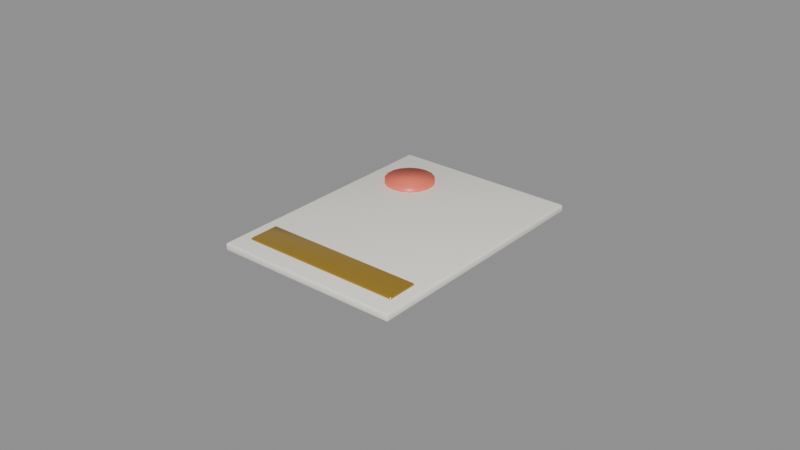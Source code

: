 # Source: Doc_ApprovalPaper.blend  (saved by Blender 5.3.31; exported with 4.5.12 LTS)
import bpy
from mathutils import Matrix  # noqa: F401  (used for matrix-valued properties, if any)

bpy.ops.wm.read_factory_settings(use_empty=True)
scene = bpy.context.scene
scene.name = 'Scene'

# ---- materials (node trees are filled in below, after node groups)
mat_mat_paperwarm = bpy.data.materials.new('Mat_PaperWarm')
mat_mat_paperwarm.diffuse_color = (0.9662, 0.9287, 0.8378, 1.0)
mat_mat_brass = bpy.data.materials.new('Mat_Brass')
mat_mat_brass.diffuse_color = (0.6921, 0.4339, 0.06372, 1.0)
mat_mat_developer_coral = bpy.data.materials.new('Mat_Developer_Coral')
mat_mat_developer_coral.diffuse_color = (0.9551, 0.1789, 0.1065, 1.0)

# ---- material node trees
mat_mat_paperwarm.use_nodes = True; mat_mat_paperwarm.node_tree.nodes.clear()
_N = mat_mat_paperwarm.node_tree.nodes; _L = mat_mat_paperwarm.node_tree.links
n0 = _N.new('ShaderNodeBsdfPrincipled'); n0.name = 'Principled BSDF'; n0.location = (-200, 100)
n0.inputs[0].default_value = (0.9662, 0.9287, 0.8378, 1.0)
n0.inputs[2].default_value = 0.58
n0.inputs[10].default_value = 0.005
n1 = _N.new('ShaderNodeOutputMaterial'); n1.name = 'Material Output'; n1.location = (200, 100)
_L.new(n0.outputs[0], n1.inputs[0])
n1.is_active_output = True
mat_mat_brass.use_nodes = True; mat_mat_brass.node_tree.nodes.clear()
_N = mat_mat_brass.node_tree.nodes; _L = mat_mat_brass.node_tree.links
n0 = _N.new('ShaderNodeBsdfPrincipled'); n0.name = 'Principled BSDF'; n0.location = (-200, 100)
n0.inputs[0].default_value = (0.6921, 0.4339, 0.06372, 1.0)
n0.inputs[1].default_value = 0.82
n0.inputs[2].default_value = 0.24
n0.inputs[10].default_value = 0.005
n1 = _N.new('ShaderNodeOutputMaterial'); n1.name = 'Material Output'; n1.location = (200, 100)
_L.new(n0.outputs[0], n1.inputs[0])
n1.is_active_output = True
mat_mat_developer_coral.use_nodes = True; mat_mat_developer_coral.node_tree.nodes.clear()
_N = mat_mat_developer_coral.node_tree.nodes; _L = mat_mat_developer_coral.node_tree.links
n0 = _N.new('ShaderNodeBsdfPrincipled'); n0.name = 'Principled BSDF'; n0.location = (-200, 100)
n0.inputs[0].default_value = (0.9551, 0.1789, 0.1065, 1.0)
n0.inputs[2].default_value = 0.38
n0.inputs[10].default_value = 0.005
n1 = _N.new('ShaderNodeOutputMaterial'); n1.name = 'Material Output'; n1.location = (200, 100)
_L.new(n0.outputs[0], n1.inputs[0])
n1.is_active_output = True

# ---- meshes
me_cube = bpy.data.meshes.new('Cube')
me_cube.from_pydata([(-0.0294, -0.0404, -0.00125), (-0.0294, -0.041, -0.00065), (-0.03, -0.0404, -0.00065), (-0.0294, -0.04082, -0.001074), (-0.02975, -0.04075, -0.0009964), (-0.02982, -0.04082, -0.00065), (-0.02982, -0.0404, -0.001074), (-0.0294, -0.041, 0.00065), (-0.0294, -0.0404, 0.00125), (-0.03, -0.0404, 0.00065), (-0.0294, -0.04082, 0.001074), (-0.02975, -0.04075, 0.0009964), (-0.02982, -0.0404, 0.001074), (-0.02982, -0.04082, 0.00065), (-0.0294, 0.0404, -0.00125), (-0.03, 0.0404, -0.00065), (-0.0294, 0.041, -0.00065), (-0.02982, 0.0404, -0.001074), (-0.02975, 0.04075, -0.0009964), (-0.02982, 0.04082, -0.00065), (-0.0294, 0.04082, -0.001074), (-0.0294, 0.0404, 0.00125), (-0.0294, 0.041, 0.00065), (-0.03, 0.0404, 0.00065), (-0.0294, 0.04082, 0.001074), (-0.02975, 0.04075, 0.0009964), (-0.02982, 0.04082, 0.00065), (-0.02982, 0.0404, 0.001074), (0.0294, -0.0404, -0.00125), (0.03, -0.0404, -0.00065), (0.0294, -0.041, -0.00065), (0.02982, -0.0404, -0.001074), (0.02975, -0.04075, -0.0009964), (0.02982, -0.04082, -0.00065), (0.0294, -0.04082, -0.001074), (0.0294, -0.0404, 0.00125), (0.0294, -0.041, 0.00065), (0.03, -0.0404, 0.00065), (0.0294, -0.04082, 0.001074), (0.02975, -0.04075, 0.0009964), (0.02982, -0.04082, 0.00065), (0.02982, -0.0404, 0.001074), (0.0294, 0.0404, -0.00125), (0.0294, 0.041, -0.00065), (0.03, 0.0404, -0.00065), (0.0294, 0.04082, -0.001074), (0.02975, 0.04075, -0.0009964), (0.02982, 0.04082, -0.00065), (0.02982, 0.0404, -0.001074), (0.0294, 0.0404, 0.00125), (0.03, 0.0404, 0.00065), (0.0294, 0.041, 0.00065), (0.02982, 0.0404, 0.001074), (0.02975, 0.04075, 0.0009964), (0.02982, 0.04082, 0.00065), (0.0294, 0.04082, 0.001074)], [], [(0, 3, 4, 6), (1, 5, 4, 3), (2, 6, 4, 5), (7, 10, 11, 13), (8, 12, 11, 10), (9, 13, 11, 12), (14, 17, 18, 20), (15, 19, 18, 17), (16, 20, 18, 19), (21, 24, 25, 27), (22, 26, 25, 24), (23, 27, 25, 26), (28, 31, 32, 34), (29, 33, 32, 31), (30, 34, 32, 33), (35, 38, 39, 41), (36, 40, 39, 38), (37, 41, 39, 40), (42, 45, 46, 48), (43, 47, 46, 45), (44, 48, 46, 47), (49, 52, 53, 55), (50, 54, 53, 52), (51, 55, 53, 54), (14, 0, 6, 17), (17, 6, 2, 15), (1, 7, 13, 5), (5, 13, 9, 2), (8, 21, 27, 12), (12, 27, 23, 9), (22, 16, 19, 26), (26, 19, 15, 23), (42, 14, 20, 45), (45, 20, 16, 43), (21, 49, 55, 24), (24, 55, 51, 22), (50, 44, 47, 54), (54, 47, 43, 51), (28, 42, 48, 31), (31, 48, 44, 29), (49, 35, 41, 52), (52, 41, 37, 50), (36, 30, 33, 40), (40, 33, 29, 37), (0, 28, 34, 3), (3, 34, 30, 1), (35, 8, 10, 38), (38, 10, 7, 36), (14, 42, 28, 0), (2, 9, 23, 15), (30, 36, 7, 1), (49, 21, 8, 35), (16, 22, 51, 43), (44, 50, 37, 29)])
me_cube.polygons.foreach_set('use_smooth', [True] * 54)
_uv = me_cube.uv_layers.new(name='UVMap')
_uv.uv.foreach_set('vector', [0.1275, 0.7482, 0.1275, 0.75, 0.1261, 0.75, 0.125, 0.7482, 0.435, 0.9975, 0.435, 1.0, 0.4004, 1.0, 0.375, 0.9975, 0.435, 0.001829, 0.375, 0.001829, 0.375, 0.0007731, 0.435, 0.0, 0.565, 0.9975, 0.625, 0.9975, 0.625, 0.9989, 0.565, 1.0, 0.8725, 0.7482, 0.875, 0.7482, 0.875, 0.7492, 0.8725, 0.75, 0.565, 0.001829, 0.565, 0.0, 0.5996, 0.0, 0.625, 0.001829, 0.1275, 0.5018, 0.125, 0.5018, 0.125, 0.5008, 0.1275, 0.5, 0.435, 0.2482, 0.435, 0.25, 0.3877, 0.2505, 0.375, 0.2482, 0.435, 0.2525, 0.375, 0.2525, 0.3877, 0.2505, 0.435, 0.25, 0.8725, 0.5018, 0.8725, 0.5, 0.8739, 0.5, 0.875, 0.5018, 0.565, 0.2525, 0.565, 0.25, 0.6123, 0.2496, 0.625, 0.2525, 0.565, 0.2482, 0.625, 0.2482, 0.6123, 0.2496, 0.565, 0.25, 0.3725, 0.7482, 0.375, 0.7482, 0.3835, 0.7501, 0.3738, 0.7513, 0.435, 0.7482, 0.435, 0.75, 0.3835, 0.7501, 0.375, 0.7482, 0.435, 0.7525, 0.3738, 0.7513, 0.3835, 0.7501, 0.435, 0.75, 0.6275, 0.7482, 0.6262, 0.7513, 0.6169, 0.7497, 0.625, 0.7482, 0.565, 0.7525, 0.565, 0.75, 0.6169, 0.7497, 0.6262, 0.7513, 0.565, 0.7482, 0.625, 0.7482, 0.6169, 0.7497, 0.565, 0.75, 0.3725, 0.5018, 0.3737, 0.4988, 0.3831, 0.5003, 0.375, 0.5018, 0.435, 0.4975, 0.435, 0.5, 0.3831, 0.5003, 0.3737, 0.4988, 0.435, 0.5018, 0.375, 0.5018, 0.3831, 0.5003, 0.435, 0.5, 0.6275, 0.5018, 0.625, 0.5018, 0.6165, 0.4999, 0.6262, 0.4988, 0.565, 0.5018, 0.565, 0.5, 0.6165, 0.4999, 0.625, 0.5018, 0.565, 0.4975, 0.6262, 0.4988, 0.6165, 0.4999, 0.565, 0.5, 0.1275, 0.5018, 0.1275, 0.7482, 0.125, 0.7482, 0.125, 0.5018, 0.375, 0.2482, 0.375, 0.001829, 0.435, 0.001829, 0.435, 0.2482, 0.435, 0.9975, 0.565, 0.9975, 0.565, 1.0, 0.435, 1.0, 0.435, 0.0, 0.565, 0.0, 0.565, 0.001829, 0.435, 0.001829, 0.8725, 0.7482, 0.8725, 0.5018, 0.875, 0.5018, 0.875, 0.7482, 0.625, 0.001829, 0.625, 0.2482, 0.565, 0.2482, 0.565, 0.001829, 0.565, 0.2525, 0.435, 0.2525, 0.435, 0.25, 0.565, 0.25, 0.565, 0.25, 0.435, 0.25, 0.435, 0.2482, 0.565, 0.2482, 0.3725, 0.5018, 0.1275, 0.5018, 0.1275, 0.5, 0.3737, 0.4988, 0.3737, 0.4988, 0.375, 0.2525, 0.435, 0.2525, 0.435, 0.4975, 0.8725, 0.5018, 0.6275, 0.5018, 0.6262, 0.4988, 0.8725, 0.5, 0.625, 0.2525, 0.6262, 0.4988, 0.565, 0.4975, 0.565, 0.2525, 0.565, 0.5018, 0.435, 0.5018, 0.435, 0.5, 0.565, 0.5, 0.565, 0.5, 0.435, 0.5, 0.435, 0.4975, 0.565, 0.4975, 0.3725, 0.7482, 0.3725, 0.5018, 0.375, 0.5018, 0.375, 0.7482, 0.375, 0.7482, 0.375, 0.5018, 0.435, 0.5018, 0.435, 0.7482, 0.6275, 0.5018, 0.6275, 0.7482, 0.625, 0.7482, 0.625, 0.5018, 0.625, 0.5018, 0.625, 0.7482, 0.565, 0.7482, 0.565, 0.5018, 0.565, 0.7525, 0.435, 0.7525, 0.435, 0.75, 0.565, 0.75, 0.565, 0.75, 0.435, 0.75, 0.435, 0.7482, 0.565, 0.7482, 0.1275, 0.7482, 0.3725, 0.7482, 0.3738, 0.7513, 0.1275, 0.75, 0.375, 0.9975, 0.3738, 0.7513, 0.435, 0.7525, 0.435, 0.9975, 0.6275, 0.7482, 0.8725, 0.7482, 0.8725, 0.75, 0.6262, 0.7513, 0.6262, 0.7513, 0.625, 0.9975, 0.565, 0.9975, 0.565, 0.7525, 0.1275, 0.5018, 0.3725, 0.5018, 0.3725, 0.7482, 0.1275, 0.7482, 0.435, 0.001829, 0.565, 0.001829, 0.565, 0.2482, 0.435, 0.2482, 0.435, 0.7525, 0.565, 0.7525, 0.565, 0.9975, 0.435, 0.9975, 0.6275, 0.5018, 0.8725, 0.5018, 0.8725, 0.7482, 0.6275, 0.7482, 0.435, 0.2525, 0.565, 0.2525, 0.565, 0.4975, 0.435, 0.4975, 0.435, 0.5018, 0.565, 0.5018, 0.565, 0.7482, 0.435, 0.7482])
me_cube.materials.append(mat_mat_paperwarm)
me_cube.update()
me_cube_001 = bpy.data.meshes.new('Cube.001')
me_cube_001.from_pydata([(-0.0255, -0.0045, -0.0016), (-0.0255, -0.005, -0.0011), (-0.026, -0.0045, -0.0011), (-0.0255, -0.004854, -0.001454), (-0.02579, -0.004789, -0.001389), (-0.02585, -0.004854, -0.0011), (-0.02585, -0.0045, -0.001454), (-0.0255, -0.005, 0.0011), (-0.0255, -0.0045, 0.0016), (-0.026, -0.0045, 0.0011), (-0.0255, -0.004854, 0.001454), (-0.02579, -0.004789, 0.001389), (-0.02585, -0.0045, 0.001454), (-0.02585, -0.004854, 0.0011), (-0.0255, 0.0045, -0.0016), (-0.026, 0.0045, -0.0011), (-0.0255, 0.005, -0.0011), (-0.02585, 0.0045, -0.001454), (-0.02579, 0.004789, -0.001389), (-0.02585, 0.004854, -0.0011), (-0.0255, 0.004854, -0.001454), (-0.0255, 0.0045, 0.0016), (-0.0255, 0.005, 0.0011), (-0.026, 0.0045, 0.0011), (-0.0255, 0.004854, 0.001454), (-0.02579, 0.004789, 0.001389), (-0.02585, 0.004854, 0.0011), (-0.02585, 0.0045, 0.001454), (0.0255, -0.0045, -0.0016), (0.026, -0.0045, -0.0011), (0.0255, -0.005, -0.0011), (0.02585, -0.0045, -0.001454), (0.02579, -0.004789, -0.001389), (0.02585, -0.004854, -0.0011), (0.0255, -0.004854, -0.001454), (0.0255, -0.0045, 0.0016), (0.0255, -0.005, 0.0011), (0.026, -0.0045, 0.0011), (0.0255, -0.004854, 0.001454), (0.02579, -0.004789, 0.001389), (0.02585, -0.004854, 0.0011), (0.02585, -0.0045, 0.001454), (0.0255, 0.0045, -0.0016), (0.0255, 0.005, -0.0011), (0.026, 0.0045, -0.0011), (0.0255, 0.004854, -0.001454), (0.02579, 0.004789, -0.001389), (0.02585, 0.004854, -0.0011), (0.02585, 0.0045, -0.001454), (0.0255, 0.0045, 0.0016), (0.026, 0.0045, 0.0011), (0.0255, 0.005, 0.0011), (0.02585, 0.0045, 0.001454), (0.02579, 0.004789, 0.001389), (0.02585, 0.004854, 0.0011), (0.0255, 0.004854, 0.001454)], [], [(0, 3, 4, 6), (1, 5, 4, 3), (2, 6, 4, 5), (7, 10, 11, 13), (8, 12, 11, 10), (9, 13, 11, 12), (14, 17, 18, 20), (15, 19, 18, 17), (16, 20, 18, 19), (21, 24, 25, 27), (22, 26, 25, 24), (23, 27, 25, 26), (28, 31, 32, 34), (29, 33, 32, 31), (30, 34, 32, 33), (35, 38, 39, 41), (36, 40, 39, 38), (37, 41, 39, 40), (42, 45, 46, 48), (43, 47, 46, 45), (44, 48, 46, 47), (49, 52, 53, 55), (50, 54, 53, 52), (51, 55, 53, 54), (14, 0, 6, 17), (17, 6, 2, 15), (1, 7, 13, 5), (5, 13, 9, 2), (8, 21, 27, 12), (12, 27, 23, 9), (22, 16, 19, 26), (26, 19, 15, 23), (42, 14, 20, 45), (45, 20, 16, 43), (21, 49, 55, 24), (24, 55, 51, 22), (50, 44, 47, 54), (54, 47, 43, 51), (28, 42, 48, 31), (31, 48, 44, 29), (49, 35, 41, 52), (52, 41, 37, 50), (36, 30, 33, 40), (40, 33, 29, 37), (0, 28, 34, 3), (3, 34, 30, 1), (35, 8, 10, 38), (38, 10, 7, 36), (14, 42, 28, 0), (2, 9, 23, 15), (30, 36, 7, 1), (49, 21, 8, 35), (16, 22, 51, 43), (44, 50, 37, 29)])
me_cube_001.polygons.foreach_set('use_smooth', [True] * 54)
_uv = me_cube_001.uv_layers.new(name='UVMap')
_uv.uv.foreach_set('vector', [0.1274, 0.7375, 0.1274, 0.75, 0.126, 0.75, 0.125, 0.7375, 0.4141, 0.9976, 0.4141, 1.0, 0.3915, 1.0, 0.375, 0.9976, 0.4141, 0.0125, 0.375, 0.0125, 0.375, 0.005283, 0.4141, 0.0, 0.5859, 0.9976, 0.625, 0.9976, 0.625, 0.999, 0.5859, 1.0, 0.8726, 0.7375, 0.875, 0.7375, 0.875, 0.7447, 0.8726, 0.75, 0.5859, 0.0125, 0.5859, 0.0, 0.6085, 0.0, 0.625, 0.0125, 0.1274, 0.5125, 0.125, 0.5125, 0.125, 0.5053, 0.1274, 0.5, 0.4141, 0.2375, 0.4141, 0.25, 0.3833, 0.2505, 0.375, 0.2375, 0.4141, 0.2524, 0.375, 0.2524, 0.3833, 0.2505, 0.4141, 0.25, 0.8726, 0.5125, 0.8726, 0.5, 0.874, 0.5, 0.875, 0.5125, 0.5859, 0.2524, 0.5859, 0.25, 0.6167, 0.2474, 0.625, 0.2524, 0.5859, 0.2375, 0.625, 0.2375, 0.6167, 0.2474, 0.5859, 0.25, 0.3726, 0.7375, 0.375, 0.7375, 0.3805, 0.7486, 0.3738, 0.7512, 0.4141, 0.7375, 0.4141, 0.75, 0.3805, 0.7486, 0.375, 0.7375, 0.4141, 0.7524, 0.3738, 0.7512, 0.3805, 0.7486, 0.4141, 0.75, 0.6274, 0.7375, 0.6262, 0.7512, 0.6198, 0.7482, 0.625, 0.7375, 0.5859, 0.7524, 0.5859, 0.75, 0.6198, 0.7482, 0.6262, 0.7512, 0.5859, 0.7375, 0.625, 0.7375, 0.6198, 0.7482, 0.5859, 0.75, 0.3726, 0.5125, 0.3738, 0.4988, 0.3802, 0.5018, 0.375, 0.5125, 0.4141, 0.4976, 0.4141, 0.5, 0.3802, 0.5018, 0.3738, 0.4988, 0.4141, 0.5125, 0.375, 0.5125, 0.3802, 0.5018, 0.4141, 0.5, 0.6274, 0.5125, 0.625, 0.5125, 0.6195, 0.5014, 0.6262, 0.4988, 0.5859, 0.5125, 0.5859, 0.5, 0.6195, 0.5014, 0.625, 0.5125, 0.5859, 0.4976, 0.6262, 0.4988, 0.6195, 0.5014, 0.5859, 0.5, 0.1274, 0.5125, 0.1274, 0.7375, 0.125, 0.7375, 0.125, 0.5125, 0.375, 0.2375, 0.375, 0.0125, 0.4141, 0.0125, 0.4141, 0.2375, 0.4141, 0.9976, 0.5859, 0.9976, 0.5859, 1.0, 0.4141, 1.0, 0.4141, 0.0, 0.5859, 0.0, 0.5859, 0.0125, 0.4141, 0.0125, 0.8726, 0.7375, 0.8726, 0.5125, 0.875, 0.5125, 0.875, 0.7375, 0.625, 0.0125, 0.625, 0.2375, 0.5859, 0.2375, 0.5859, 0.0125, 0.5859, 0.2524, 0.4141, 0.2524, 0.4141, 0.25, 0.5859, 0.25, 0.5859, 0.25, 0.4141, 0.25, 0.4141, 0.2375, 0.5859, 0.2375, 0.3726, 0.5125, 0.1274, 0.5125, 0.1274, 0.5, 0.3738, 0.4988, 0.3738, 0.4988, 0.375, 0.2524, 0.4141, 0.2524, 0.4141, 0.4976, 0.8726, 0.5125, 0.6274, 0.5125, 0.6262, 0.4988, 0.8726, 0.5, 0.625, 0.2524, 0.6262, 0.4988, 0.5859, 0.4976, 0.5859, 0.2524, 0.5859, 0.5125, 0.4141, 0.5125, 0.4141, 0.5, 0.5859, 0.5, 0.5859, 0.5, 0.4141, 0.5, 0.4141, 0.4976, 0.5859, 0.4976, 0.3726, 0.7375, 0.3726, 0.5125, 0.375, 0.5125, 0.375, 0.7375, 0.375, 0.7375, 0.375, 0.5125, 0.4141, 0.5125, 0.4141, 0.7375, 0.6274, 0.5125, 0.6274, 0.7375, 0.625, 0.7375, 0.625, 0.5125, 0.625, 0.5125, 0.625, 0.7375, 0.5859, 0.7375, 0.5859, 0.5125, 0.5859, 0.7524, 0.4141, 0.7524, 0.4141, 0.75, 0.5859, 0.75, 0.5859, 0.75, 0.4141, 0.75, 0.4141, 0.7375, 0.5859, 0.7375, 0.1274, 0.7375, 0.3726, 0.7375, 0.3738, 0.7512, 0.1274, 0.75, 0.375, 0.9976, 0.3738, 0.7512, 0.4141, 0.7524, 0.4141, 0.9976, 0.6274, 0.7375, 0.8726, 0.7375, 0.8726, 0.75, 0.6262, 0.7512, 0.6262, 0.7512, 0.625, 0.9976, 0.5859, 0.9976, 0.5859, 0.7524, 0.1274, 0.5125, 0.3726, 0.5125, 0.3726, 0.7375, 0.1274, 0.7375, 0.4141, 0.0125, 0.5859, 0.0125, 0.5859, 0.2375, 0.4141, 0.2375, 0.4141, 0.7524, 0.5859, 0.7524, 0.5859, 0.9976, 0.4141, 0.9976, 0.6274, 0.5125, 0.8726, 0.5125, 0.8726, 0.7375, 0.6274, 0.7375, 0.4141, 0.2524, 0.5859, 0.2524, 0.5859, 0.4976, 0.4141, 0.4976, 0.4141, 0.5125, 0.5859, 0.5125, 0.5859, 0.7375, 0.4141, 0.7375])
me_cube_001.materials.append(mat_mat_brass)
me_cube_001.update()
me_cylinder = bpy.data.meshes.new('Cylinder')
me_cylinder.from_pydata([(0.0, 0.008, -0.00175), (0.0, 0.008, 0.00175), (0.002736, 0.007518, -0.00175), (0.002736, 0.007518, 0.00175), (0.005142, 0.006128, -0.00175), (0.005142, 0.006128, 0.00175), (0.006928, 0.004, -0.00175), (0.006928, 0.004, 0.00175), (0.007878, 0.001389, -0.00175), (0.007878, 0.001389, 0.00175), (0.007878, -0.001389, -0.00175), (0.007878, -0.001389, 0.00175), (0.006928, -0.004, -0.00175), (0.006928, -0.004, 0.00175), (0.005142, -0.006128, -0.00175), (0.005142, -0.006128, 0.00175), (0.002736, -0.007518, -0.00175), (0.002736, -0.007518, 0.00175), (0.0, -0.008, -0.00175), (0.0, -0.008, 0.00175), (-0.002736, -0.007518, -0.00175), (-0.002736, -0.007518, 0.00175), (-0.005142, -0.006128, -0.00175), (-0.005142, -0.006128, 0.00175), (-0.006928, -0.004, -0.00175), (-0.006928, -0.004, 0.00175), (-0.007878, -0.001389, -0.00175), (-0.007878, -0.001389, 0.00175), (-0.007878, 0.001389, -0.00175), (-0.007878, 0.001389, 0.00175), (-0.006928, 0.004, -0.00175), (-0.006928, 0.004, 0.00175), (-0.005142, 0.006128, -0.00175), (-0.005142, 0.006128, 0.00175), (-0.002736, 0.007518, -0.00175), (-0.002736, 0.007518, 0.00175)], [], [(0, 1, 3, 2), (2, 3, 5, 4), (4, 5, 7, 6), (6, 7, 9, 8), (8, 9, 11, 10), (10, 11, 13, 12), (12, 13, 15, 14), (14, 15, 17, 16), (16, 17, 19, 18), (18, 19, 21, 20), (20, 21, 23, 22), (22, 23, 25, 24), (24, 25, 27, 26), (26, 27, 29, 28), (28, 29, 31, 30), (30, 31, 33, 32), (3, 1, 35, 33, 31, 29, 27, 25, 23, 21, 19, 17, 15, 13, 11, 9, 7, 5), (32, 33, 35, 34), (34, 35, 1, 0), (0, 2, 4, 6, 8, 10, 12, 14, 16, 18, 20, 22, 24, 26, 28, 30, 32, 34)])
me_cylinder.polygons.foreach_set('use_smooth', [True] * 20)
_uv = me_cylinder.uv_layers.new(name='UVMap')
_uv.uv.foreach_set('vector', [1.0, 0.5, 1.0, 1.0, 0.9444, 1.0, 0.9444, 0.5, 0.9444, 0.5, 0.9444, 1.0, 0.8889, 1.0, 0.8889, 0.5, 0.8889, 0.5, 0.8889, 1.0, 0.8333, 1.0, 0.8333, 0.5, 0.8333, 0.5, 0.8333, 1.0, 0.7778, 1.0, 0.7778, 0.5, 0.7778, 0.5, 0.7778, 1.0, 0.7222, 1.0, 0.7222, 0.5, 0.7222, 0.5, 0.7222, 1.0, 0.6667, 1.0, 0.6667, 0.5, 0.6667, 0.5, 0.6667, 1.0, 0.6111, 1.0, 0.6111, 0.5, 0.6111, 0.5, 0.6111, 1.0, 0.5556, 1.0, 0.5556, 0.5, 0.5556, 0.5, 0.5556, 1.0, 0.5, 1.0, 0.5, 0.5, 0.5, 0.5, 0.5, 1.0, 0.4444, 1.0, 0.4444, 0.5, 0.4444, 0.5, 0.4444, 1.0, 0.3889, 1.0, 0.3889, 0.5, 0.3889, 0.5, 0.3889, 1.0, 0.3333, 1.0, 0.3333, 0.5, 0.3333, 0.5, 0.3333, 1.0, 0.2778, 1.0, 0.2778, 0.5, 0.2778, 0.5, 0.2778, 1.0, 0.2222, 1.0, 0.2222, 0.5, 0.2222, 0.5, 0.2222, 1.0, 0.1667, 1.0, 0.1667, 0.5, 0.1667, 0.5, 0.1667, 1.0, 0.1111, 1.0, 0.1111, 0.5, 0.3321, 0.4755, 0.25, 0.49, 0.1679, 0.4755, 0.09573, 0.4339, 0.04215, 0.37, 0.01365, 0.2917, 0.01365, 0.2083, 0.04215, 0.13, 0.09573, 0.06615, 0.1679, 0.02447, 0.25, 0.01, 0.3321, 0.02447, 0.4043, 0.06615, 0.4578, 0.13, 0.4864, 0.2083, 0.4864, 0.2917, 0.4578, 0.37, 0.4043, 0.4339, 0.1111, 0.5, 0.1111, 1.0, 0.05556, 1.0, 0.05556, 0.5, 0.05556, 0.5, 0.05556, 1.0, -1.863e-07, 1.0, -1.863e-07, 0.5, 0.75, 0.49, 0.8321, 0.4755, 0.9043, 0.4339, 0.9578, 0.37, 0.9864, 0.2917, 0.9864, 0.2083, 0.9578, 0.13, 0.9043, 0.06615, 0.8321, 0.02447, 0.75, 0.01, 0.6679, 0.02447, 0.5957, 0.06615, 0.5422, 0.13, 0.5136, 0.2083, 0.5136, 0.2917, 0.5422, 0.37, 0.5957, 0.4339, 0.6679, 0.4755])
me_cylinder.materials.append(mat_mat_developer_coral)
me_cylinder.update()

# ---- objects
ob_doc_approvalpaper = bpy.data.objects.new('Doc_ApprovalPaper', None)
ob_approval_sheet = bpy.data.objects.new('Approval_Sheet', me_cube)
ob_approval_topbanner = bpy.data.objects.new('Approval_TopBanner', me_cube_001)
ob_approval_sealmedallion = bpy.data.objects.new('Approval_SealMedallion', me_cylinder)
ob_content_surface_anchor = bpy.data.objects.new('Content_Surface_Anchor', None)
ob_title_anchor = bpy.data.objects.new('Title_Anchor', None)
ob_stamp_target_anchor = bpy.data.objects.new('Stamp_Target_Anchor', None)
ob_grab_pivot_anchor = bpy.data.objects.new('Grab_Pivot_Anchor', None)

# ---- transforms, parenting, visibility, modifiers, constraints
ob_doc_approvalpaper.location = (0.0, 0.0, 0.0)
ob_approval_sheet.parent = ob_doc_approvalpaper
ob_approval_sheet.location = (0.0, 0.0, 0.0012)
ob_approval_topbanner.parent = ob_doc_approvalpaper
ob_approval_topbanner.location = (0.0, -0.03, 0.0015)
ob_approval_sealmedallion.parent = ob_doc_approvalpaper
ob_approval_sealmedallion.location = (-0.016, 0.024, 0.002)
ob_content_surface_anchor.parent = ob_doc_approvalpaper
ob_content_surface_anchor.location = (0.0, 0.0, 0.002)
ob_content_surface_anchor.empty_display_size = 0.015
ob_title_anchor.parent = ob_doc_approvalpaper
ob_title_anchor.location = (0.0, -0.02624, 0.002)
ob_title_anchor.empty_display_size = 0.015
ob_stamp_target_anchor.parent = ob_doc_approvalpaper
ob_stamp_target_anchor.location = (-0.015, 0.02296, 0.002)
ob_stamp_target_anchor.empty_display_size = 0.015
ob_grab_pivot_anchor.parent = ob_doc_approvalpaper
ob_grab_pivot_anchor.location = (0.0, 0.03444, 0.0)
ob_grab_pivot_anchor.empty_display_size = 0.015

# ---- collection membership
scene.collection.objects.link(ob_doc_approvalpaper)
scene.collection.objects.link(ob_approval_sheet)
scene.collection.objects.link(ob_approval_topbanner)
scene.collection.objects.link(ob_approval_sealmedallion)
scene.collection.objects.link(ob_content_surface_anchor)
scene.collection.objects.link(ob_title_anchor)
scene.collection.objects.link(ob_stamp_target_anchor)
scene.collection.objects.link(ob_grab_pivot_anchor)

# ---- scene / render settings (as saved in the file)
scene.frame_start = 1; scene.frame_end = 250; scene.frame_set(1)
scene.render.engine = 'BLENDER_EEVEE_NEXT'
scene.render.bake_bias = 0.0
scene.render.bake_samples = 0
scene.render.compositor_device = 'GPU'
scene.eevee.use_volume_custom_range = False
scene.eevee.fast_gi_thickness_near = 0.1
scene.eevee.fast_gi_thickness_far = 0.0
scene.eevee.ray_tracing_options.screen_trace_thickness = 0.1
bpy.context.view_layer.update()

# ---- added for rendering (the .blend has no active camera and no usable light): camera, sun + grey world if the file has none
cam_auto = bpy.data.cameras.new('AutoCamera')
cam_auto.lens = 50.0
cam_auto.sensor_width = 36.0
cam_auto.clip_end = 1000.0
ob_auto_camera = bpy.data.objects.new('AutoCamera', cam_auto)
scene.collection.objects.link(ob_auto_camera)
ob_auto_camera.location = (0.185045, -0.222054, 0.149861)
ob_auto_camera.rotation_euler = (1.09748, -7.21219e-08, 0.694738)
scene.camera = ob_auto_camera
light_auto_sun = bpy.data.lights.new('AutoSun', 'SUN')
light_auto_sun.energy = 3.0
light_auto_sun.angle = 0.0523599
ob_auto_sun = bpy.data.objects.new('AutoSun', light_auto_sun)
scene.collection.objects.link(ob_auto_sun)
ob_auto_sun.rotation_euler = (0.872665, 0.174533, 0.523599)
if scene.world is None:
    world_auto = bpy.data.worlds.new('AutoWorld')
    world_auto.color = (0.3, 0.3, 0.3)
    scene.world = world_auto
bpy.context.view_layer.update()
